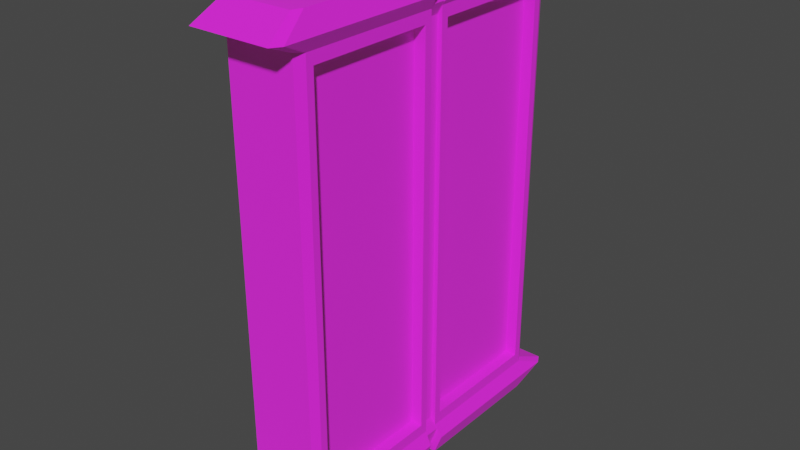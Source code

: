 # Source: Door.blend  (saved by Blender 3.6.13; exported with 4.5.12 LTS)
import bpy
from mathutils import Matrix  # noqa: F401  (used for matrix-valued properties, if any)

bpy.ops.wm.read_factory_settings(use_empty=True)
scene = bpy.context.scene
scene.name = 'Scene'

# ---- collections
col_collection = bpy.data.collections.new('Collection'); scene.collection.children.link(col_collection)

# ---- images (referenced by path relative to the original .blend; pixels are not part of the script)
import os
ASSET_DIR = os.environ.get("B2B_ASSET_DIR", "")  # directory of the original .blend (textures are referenced by path, not embedded)
HERE = os.path.dirname(os.path.abspath(__file__))  # packed textures are extracted next to this script under _unpacked/

def load_image(name, relpath, width, height, colorspace="sRGB"):
    """Load a texture the original file referenced (path relative to the .blend, or extracted next to this script)."""
    p = next((c for c in (os.path.join(HERE, relpath), os.path.join(ASSET_DIR, relpath)) if relpath and os.path.exists(c)), "")
    if p:
        img = bpy.data.images.load(p, check_existing=True)
        img.name = name
    else:  # same state as the original file: an image datablock whose file is absent (Cycles renders it pink)
        img = bpy.data.images.new(name, width, height)
        img.source = "FILE"
        img.filepath = "//" + (relpath or name)
    img.colorspace_settings.name = colorspace
    return img
img_png_png = load_image('Png.png', 'Png.png', 1024, 1024, 'sRGB')

# ---- materials (node trees are filled in below, after node groups)
mat_material_002 = bpy.data.materials.new('Material.002')
mat_material_002.use_backface_culling = True
mat_material_002.use_transparent_shadow = False

# ---- material node trees
mat_material_002.use_nodes = True; mat_material_002.node_tree.nodes.clear()
_N = mat_material_002.node_tree.nodes; _L = mat_material_002.node_tree.links
n0 = _N.new('ShaderNodeBsdfPrincipled'); n0.name = 'Principled BSDF'; n0.location = (10, 300)
n0.distribution = 'GGX'
n0.subsurface_method = 'RANDOM_WALK_SKIN'
n0.inputs[2].default_value = 1.0
n0.inputs[3].default_value = 1.45
n0.inputs[27].default_value = (0.02198, 0.01036, 0.003298, 1.0)
n0.inputs[28].default_value = 1.0
n1 = _N.new('ShaderNodeOutputMaterial'); n1.name = 'Material Output'; n1.location = (300, 300)
n2 = _N.new('ShaderNodeTexImage'); n2.name = 'Image Texture'; n2.location = (-400, 342)
n2.image = img_png_png
_L.new(n0.outputs[0], n1.inputs[0])
_L.new(n2.outputs[0], n0.inputs[0])
n1.is_active_output = True

# ---- world
world_world = bpy.data.worlds.new('World'); scene.world = world_world
world_world.use_nodes = True; world_world.node_tree.nodes.clear()
_N = world_world.node_tree.nodes; _L = world_world.node_tree.links
n0 = _N.new('ShaderNodeOutputWorld'); n0.name = 'World Output'; n0.location = (300, 300)
n1 = _N.new('ShaderNodeBackground'); n1.name = 'Background'; n1.location = (10, 300)
n1.inputs[0].default_value = (0.05088, 0.05088, 0.05088, 1.0)
_L.new(n1.outputs[0], n0.inputs[0])
n0.is_active_output = True
world_world.color = (0.05088, 0.05088, 0.05088)
world_world.use_sun_shadow = False
world_world.sun_shadow_jitter_overblur = 0.0

# ---- meshes
me_cube_007 = bpy.data.meshes.new('Cube.007')
me_cube_007.from_pydata([(-0.383, 1.582, 4.004), (-0.383, -3.831, 3.993), (-0.383, 1.582, 7.568), (-0.383, -3.831, 7.579), (0.383, 1.582, 4.004), (0.383, -3.831, 3.993), (0.383, 1.582, 7.568), (0.383, -3.831, 7.579), (-0.383, 1.485, 5.865), (-0.383, 1.485, 5.707), (-0.383, -3.728, 5.707), (-0.383, -3.728, 5.865), (0.383, 1.485, 5.707), (0.383, 1.485, 5.865), (0.383, -3.728, 5.865), (0.383, -3.728, 5.707), (-0.433, 1.592, 5.707), (-0.433, 1.592, 4.092), (-0.433, -3.835, 4.092), (-0.433, -3.835, 5.865), (-0.433, -3.835, 7.48), (-0.433, 1.592, 7.48), (0.433, 1.592, 7.48), (0.433, -3.835, 7.48), (0.433, 1.592, 5.865), (0.433, -3.835, 5.707), (0.433, -3.835, 4.092), (0.433, 1.592, 4.092), (-0.433, 1.592, 5.865), (-0.433, -3.835, 5.707), (0.433, 1.592, 5.707), (0.433, -3.835, 5.865), (-0.4535, -3.618, 3.662), (-0.5127, -3.613, 3.78), (-0.4535, -3.618, 7.91), (0.4535, -3.618, 7.91), (0.4535, -3.618, 3.662), (0.4535, -3.515, 5.88), (0.4535, -3.515, 5.692), (-0.4535, -3.515, 5.692), (-0.4535, -3.515, 5.88), (-0.5127, -3.613, 7.792), (0.5127, -3.613, 7.792), (0.5127, -3.613, 3.78), (0.5127, -3.613, 5.88), (0.5127, -3.613, 5.692), (-0.5127, -3.613, 5.692), (-0.5127, -3.613, 5.88), (-0.4535, 1.369, 7.896), (0.4535, 1.369, 7.896), (0.4535, 1.369, 3.676), (0.4535, 1.272, 5.88), (0.4535, 1.272, 5.692), (-0.4535, 1.272, 5.692), (-0.4535, 1.272, 5.88), (-0.5127, 1.37, 7.792), (0.5127, 1.37, 7.792), (0.5127, 1.37, 3.78), (0.5127, 1.37, 5.88), (0.5127, 1.37, 5.692), (-0.5127, 1.37, 5.692), (-0.5127, 1.37, 5.88), (-0.4535, 1.369, 3.676), (-0.5127, 1.37, 3.78), (-0.383, -3.481, 7.579), (0.383, -3.481, 7.579), (0.383, -3.481, 3.993), (0.383, -3.378, 5.865), (0.383, -3.378, 5.707), (-0.383, -3.378, 5.707), (-0.383, -3.378, 5.865), (-0.433, -3.342, 7.397), (0.433, -3.342, 7.397), (0.433, -3.342, 4.175), (0.433, -3.342, 5.948), (0.433, -3.342, 5.624), (-0.433, -3.342, 5.624), (-0.433, -3.342, 5.948), (-0.383, -3.481, 3.993), (-0.433, -3.342, 4.175), (-0.383, 1.232, 4.004), (-0.433, 1.099, 4.175), (-0.383, 1.232, 7.568), (0.383, 1.232, 7.568), (0.383, 1.232, 4.004), (0.383, 1.135, 5.865), (0.383, 1.135, 5.707), (-0.383, 1.135, 5.707), (-0.383, 1.135, 5.865), (-0.433, 1.099, 7.397), (0.433, 1.099, 7.397), (0.433, 1.099, 4.175), (0.433, 1.099, 5.948), (0.433, 1.099, 5.624), (-0.433, 1.099, 5.624), (-0.433, 1.099, 5.948), (-0.2994, 0.6059, 5.948), (-0.2994, 0.1123, 5.948), (-0.2994, -0.3812, 5.948), (-0.2994, -0.8747, 5.948), (-0.2994, -1.368, 5.948), (-0.2994, -1.862, 5.948), (-0.2994, -2.355, 5.948), (-0.2994, -2.849, 5.948), (-0.2994, 0.6059, 5.624), (-0.2994, 0.1123, 5.624), (-0.2994, -0.3812, 5.624), (-0.2994, -0.8747, 5.624), (-0.2994, -1.368, 5.624), (-0.2994, -1.862, 5.624), (-0.2994, -2.355, 5.624), (-0.2994, -2.849, 5.624), (0.2994, 0.6059, 5.624), (0.2994, 0.1123, 5.624), (0.2994, -0.3812, 5.624), (0.2994, -0.8747, 5.624), (0.2994, -1.368, 5.624), (0.2994, -1.862, 5.624), (0.2994, -2.355, 5.624), (0.2994, -2.849, 5.624), (0.2994, 0.6059, 5.948), (0.2994, 0.1123, 5.948), (0.2994, -0.3812, 5.948), (0.2994, -0.8747, 5.948), (0.2994, -1.368, 5.948), (0.2994, -1.862, 5.948), (0.2994, -2.355, 5.948), (0.2994, -2.849, 5.948), (0.2994, 0.6059, 4.175), (0.2994, 0.1123, 4.175), (0.2994, -0.3812, 4.175), (0.2994, -0.8747, 4.175), (0.2994, -1.368, 4.175), (0.2994, -1.862, 4.175), (0.2994, -2.355, 4.175), (0.2994, -2.849, 4.175), (0.2994, 0.6059, 7.397), (0.2994, 0.1123, 7.397), (0.2994, -0.3812, 7.397), (0.2994, -0.8747, 7.397), (0.2994, -1.368, 7.397), (0.2994, -1.862, 7.397), (0.2994, -2.355, 7.397), (0.2994, -2.849, 7.397), (-0.2994, 0.6059, 7.397), (-0.2994, 0.1123, 7.397), (-0.2994, -0.3812, 7.397), (-0.2994, -0.8747, 7.397), (-0.2994, -1.368, 7.397), (-0.2994, -1.862, 7.397), (-0.2994, -2.355, 7.397), (-0.2994, -2.849, 7.397), (-0.2994, -2.849, 4.175), (-0.2994, -2.355, 4.175), (-0.2994, -1.862, 4.175), (-0.2994, -1.368, 4.175), (-0.2994, -0.8747, 4.175), (-0.2994, -0.3812, 4.175), (-0.2994, 0.1123, 4.175), (-0.2994, 0.6059, 4.175), (-0.433, 0.6059, 5.948), (-0.433, 0.1123, 5.948), (-0.433, -0.3812, 5.948), (-0.433, -0.8747, 5.948), (-0.433, -1.368, 5.948), (-0.433, -1.862, 5.948), (-0.433, -2.355, 5.948), (-0.433, -2.849, 5.948), (-0.433, 0.6059, 5.624), (-0.433, 0.1123, 5.624), (-0.433, -0.3812, 5.624), (-0.433, -0.8747, 5.624), (-0.433, -1.368, 5.624), (-0.433, -1.862, 5.624), (-0.433, -2.355, 5.624), (-0.433, -2.849, 5.624), (0.433, 0.6059, 5.624), (0.433, 0.1123, 5.624), (0.433, -0.3812, 5.624), (0.433, -0.8747, 5.624), (0.433, -1.368, 5.624), (0.433, -1.862, 5.624), (0.433, -2.355, 5.624), (0.433, -2.849, 5.624), (0.433, 0.6059, 5.948), (0.433, 0.1123, 5.948), (0.433, -0.3812, 5.948), (0.433, -0.8747, 5.948), (0.433, -1.368, 5.948), (0.433, -1.862, 5.948), (0.433, -2.355, 5.948), (0.433, -2.849, 5.948), (0.433, 0.6059, 4.175), (-0.433, -3.47, 4.092), (-0.433, -3.47, 5.865), (-0.433, -3.47, 7.48), (0.433, -3.47, 5.707), (0.433, -3.47, 4.092), (0.433, -3.47, 7.48), (0.433, -3.47, 5.865), (-0.433, -3.47, 5.707), (0.433, 0.1123, 4.175), (-0.433, 1.227, 7.48), (0.433, -0.3812, 4.175), (0.433, 1.227, 7.48), (0.433, -0.8747, 4.175), (0.433, 1.227, 4.092), (0.433, -1.368, 4.175), (0.433, 1.227, 5.865), (0.433, -1.862, 4.175), (0.433, 1.227, 5.707), (0.433, -2.355, 4.175), (-0.433, 1.227, 5.707), (0.433, -2.849, 4.175), (-0.433, 1.227, 5.865), (-0.433, 1.227, 4.092), (0.433, 0.6059, 7.397), (0.433, 0.1123, 7.397), (0.433, -0.3812, 7.397), (0.433, -0.8747, 7.397), (0.433, -1.368, 7.397), (0.433, -1.862, 7.397), (0.433, -2.355, 7.397), (0.433, -2.849, 7.397), (-0.433, 0.6059, 7.397), (-0.433, 0.1123, 7.397), (-0.433, -0.3812, 7.397), (-0.433, -0.8747, 7.397), (-0.433, -1.368, 7.397), (-0.433, -1.862, 7.397), (-0.433, -2.355, 7.397), (-0.433, -2.849, 7.397), (-0.433, -2.849, 4.175), (-0.433, -2.355, 4.175), (-0.433, -1.862, 4.175), (-0.433, -1.368, 4.175), (-0.433, -0.8747, 4.175), (-0.433, -0.3812, 4.175), (-0.433, 0.1123, 4.175), (-0.433, 0.6059, 4.175), (-0.383, 0.6335, 5.865), (-0.383, 0.1321, 5.865), (-0.383, -0.3694, 5.865), (-0.383, -0.8708, 5.865), (-0.383, -1.372, 5.865), (-0.383, -1.874, 5.865), (-0.383, -2.375, 5.865), (-0.383, -2.876, 5.865), (-0.383, 0.6335, 5.707), (-0.383, 0.1321, 5.707), (-0.383, -0.3694, 5.707), (-0.383, -0.8708, 5.707), (-0.383, -1.372, 5.707), (-0.383, -1.874, 5.707), (-0.383, -2.375, 5.707), (-0.383, -2.876, 5.707), (0.383, 0.6335, 5.707), (0.383, 0.1321, 5.707), (0.383, -0.3694, 5.707), (0.383, -0.8708, 5.707), (0.383, -1.372, 5.707), (0.383, -1.874, 5.707), (0.383, -2.375, 5.707), (0.383, -2.876, 5.707), (0.383, 0.6335, 5.865), (0.383, 0.1321, 5.865), (0.383, -0.3694, 5.865), (0.383, -0.8708, 5.865), (0.383, -1.372, 5.865), (0.383, -1.874, 5.865), (0.383, -2.375, 5.865), (0.383, -2.876, 5.865), (0.383, 0.708, 4.003), (0.383, 0.1844, 4.002), (0.383, -0.3393, 4.0), (0.383, -0.8629, 3.999), (0.383, -1.387, 3.998), (0.383, -1.91, 3.997), (0.383, -2.434, 3.995), (0.383, -2.957, 3.994), (0.383, 0.708, 7.569), (0.383, 0.1844, 7.57), (0.383, -0.3393, 7.572), (0.383, -0.8629, 7.573), (0.383, -1.387, 7.574), (0.383, -1.91, 7.575), (0.383, -2.434, 7.577), (0.383, -2.957, 7.578), (-0.383, 0.708, 7.569), (-0.383, 0.1844, 7.57), (-0.383, -0.3393, 7.572), (-0.383, -0.8629, 7.573), (-0.383, -1.387, 7.574), (-0.383, -1.91, 7.575), (-0.383, -2.434, 7.577), (-0.383, -2.957, 7.578), (-0.433, -2.948, 4.092), (-0.433, -2.426, 4.092), (-0.433, -1.904, 4.092), (-0.433, -1.382, 4.092), (-0.433, -0.8605, 4.092), (-0.433, -0.3386, 4.092), (-0.433, 0.1833, 4.092), (-0.433, 0.7052, 4.092), (-0.383, -2.957, 3.994), (-0.383, -2.434, 3.995), (-0.383, -1.91, 3.997), (-0.383, -1.387, 3.998), (-0.383, -0.8629, 3.999), (-0.383, -0.3393, 4.0), (-0.383, 0.1844, 4.002), (-0.383, 0.708, 4.003), (-0.433, 0.7052, 5.865), (-0.433, 0.1833, 5.865), (-0.433, -0.3386, 5.865), (-0.433, -0.8605, 5.865), (-0.433, -1.382, 5.865), (-0.433, -1.904, 5.865), (-0.433, -2.426, 5.865), (-0.433, -2.948, 5.865), (-0.433, 0.7052, 5.707), (-0.433, 0.1833, 5.707), (-0.433, -0.3386, 5.707), (-0.433, -0.8605, 5.707), (-0.433, -1.382, 5.707), (-0.433, -1.904, 5.707), (-0.433, -2.426, 5.707), (-0.433, -2.948, 5.707), (0.433, 0.7052, 5.707), (0.433, 0.1833, 5.707), (0.433, -0.3386, 5.707), (0.433, -0.8605, 5.707), (0.433, -1.382, 5.707), (0.433, -1.904, 5.707), (0.433, -2.426, 5.707), (0.433, -2.948, 5.707), (0.433, 0.7052, 5.865), (0.433, 0.1833, 5.865), (0.433, -0.3386, 5.865), (0.433, -0.8605, 5.865), (0.433, -1.382, 5.865), (0.433, -1.904, 5.865), (0.433, -2.426, 5.865), (0.433, -2.948, 5.865), (0.433, 0.7052, 4.092), (0.433, 0.1833, 4.092), (0.433, -0.3386, 4.092), (0.433, -0.8605, 4.092), (0.433, -1.382, 4.092), (0.433, -1.904, 4.092), (0.433, -2.426, 4.092), (0.433, -2.948, 4.092), (0.433, 0.7052, 7.48), (0.433, 0.1833, 7.48), (0.433, -0.3386, 7.48), (0.433, -0.8605, 7.48), (0.433, -1.382, 7.48), (0.433, -1.904, 7.48), (0.433, -2.426, 7.48), (0.433, -2.948, 7.48), (-0.433, 0.7052, 7.48), (-0.433, 0.1833, 7.48), (-0.433, -0.3386, 7.48), (-0.433, -0.8605, 7.48), (-0.433, -1.382, 7.48), (-0.433, -1.904, 7.48), (-0.433, -2.426, 7.48), (-0.433, -2.948, 7.48), (-0.2994, -3.342, 4.175), (-0.2994, -3.342, 5.948), (-0.2994, -3.342, 7.397), (0.2994, -3.342, 5.624), (0.2994, -3.342, 4.175), (0.2994, -3.342, 7.397), (0.2994, -3.342, 5.948), (-0.2994, -3.342, 5.624), (-0.2994, 1.099, 7.397), (0.2994, 1.099, 7.397), (0.2994, 1.099, 4.175), (0.2994, 1.099, 5.948), (0.2994, 1.099, 5.624), (-0.2994, 1.099, 5.624), (-0.2994, 1.099, 5.948), (-0.2994, 1.099, 4.175)], [], [(48, 2, 21, 55), (34, 3, 7, 35), (38, 15, 25, 45), (36, 5, 1, 32), (4, 0, 17, 27), (51, 13, 24, 58), (50, 4, 27, 57), (14, 11, 10, 15), (32, 1, 18, 33), (8, 13, 12, 9), (9, 12, 30, 16), (37, 14, 15, 38), (13, 8, 28, 24), (39, 10, 11, 40), (47, 19, 20, 41), (45, 25, 26, 43), (16, 30, 27, 17), (25, 29, 18, 26), (23, 20, 19, 31), (21, 22, 24, 28), (42, 23, 31, 44), (33, 18, 29, 46), (1, 5, 26, 18), (53, 9, 16, 60), (2, 6, 22, 21), (40, 11, 19, 47), (7, 3, 20, 23), (11, 14, 31, 19), (35, 7, 23, 42), (15, 10, 29, 25), (77, 71, 370, 369), (213, 211, 134, 135), (205, 203, 130, 131), (3, 34, 41, 20), (14, 37, 44, 31), (5, 36, 43, 26), (10, 39, 46, 29), (65, 35, 42, 198), (70, 40, 47, 194), (193, 33, 46, 200), (198, 42, 44, 199), (196, 45, 43, 197), (194, 47, 41, 195), (69, 39, 40, 70), (67, 37, 38, 68), (78, 32, 33, 193), (66, 36, 32, 78), (68, 38, 45, 196), (64, 34, 35, 65), (2, 48, 49, 6), (12, 52, 59, 30), (4, 50, 62, 0), (0, 62, 63, 17), (13, 51, 52, 12), (9, 53, 54, 8), (28, 61, 55, 21), (30, 59, 57, 27), (22, 56, 58, 24), (17, 63, 60, 16), (8, 54, 61, 28), (6, 49, 56, 22), (87, 53, 60, 212), (84, 50, 57, 206), (85, 51, 58, 208), (82, 48, 55, 202), (160, 96, 382, 95), (159, 158, 105, 104), (237, 236, 156, 157), (34, 64, 195, 41), (37, 67, 199, 44), (36, 66, 197, 43), (39, 69, 200, 46), (276, 275, 347, 348), (255, 254, 326, 327), (250, 249, 321, 322), (165, 101, 100, 164), (48, 82, 83, 49), (52, 86, 210, 59), (50, 84, 80, 62), (62, 80, 215, 63), (51, 85, 86, 52), (53, 87, 88, 54), (61, 214, 202, 55), (59, 210, 206, 57), (56, 204, 208, 58), (63, 215, 212, 60), (54, 88, 214, 61), (49, 83, 204, 56), (265, 266, 258, 257), (270, 271, 263, 262), (185, 184, 120, 121), (257, 258, 330, 329), (217, 137, 136, 216), (306, 305, 297, 298), (153, 152, 111, 110), (225, 224, 144, 145), (383, 159, 104, 381), (258, 259, 331, 330), (203, 201, 129, 130), (260, 261, 333, 332), (290, 291, 283, 282), (64, 295, 367, 195), (291, 290, 362, 363), (270, 269, 341, 342), (265, 264, 336, 337), (254, 253, 325, 326), (249, 248, 320, 321), (164, 100, 99, 163), (161, 97, 96, 160), (162, 98, 97, 161), (163, 99, 98, 162), (248, 87, 212, 320), (166, 102, 101, 165), (167, 103, 102, 166), (77, 369, 103, 167), (272, 84, 206, 344), (251, 250, 322, 323), (252, 251, 323, 324), (253, 252, 324, 325), (264, 85, 208, 336), (69, 255, 327, 200), (273, 272, 344, 345), (274, 273, 345, 346), (288, 82, 202, 360), (277, 276, 348, 349), (275, 274, 346, 347), (278, 277, 349, 350), (279, 278, 350, 351), (295, 64, 65, 287), (266, 265, 337, 338), (66, 279, 351, 197), (267, 266, 338, 339), (268, 267, 339, 340), (263, 68, 196, 335), (271, 270, 342, 343), (269, 268, 340, 341), (67, 271, 343, 199), (289, 288, 360, 361), (279, 66, 78, 304), (292, 291, 363, 364), (290, 289, 361, 362), (293, 292, 364, 365), (294, 293, 365, 366), (304, 78, 193, 296), (294, 295, 287, 286), (295, 294, 366, 367), (293, 294, 286, 285), (292, 293, 285, 284), (271, 67, 68, 263), (289, 290, 282, 281), (291, 292, 284, 283), (288, 289, 281, 280), (82, 288, 280, 83), (255, 69, 70, 247), (262, 263, 335, 334), (261, 262, 334, 333), (308, 307, 299, 300), (278, 279, 304, 305), (256, 257, 329, 328), (259, 260, 332, 331), (168, 94, 381, 104), (277, 278, 305, 306), (276, 277, 306, 307), (275, 276, 307, 308), (274, 275, 308, 309), (273, 274, 309, 310), (156, 155, 108, 107), (305, 304, 296, 297), (84, 272, 311, 80), (154, 153, 110, 109), (183, 75, 371, 119), (309, 308, 300, 301), (307, 306, 298, 299), (310, 309, 301, 302), (311, 310, 302, 303), (247, 70, 194, 319), (269, 270, 262, 261), (80, 311, 303, 215), (268, 269, 261, 260), (267, 268, 260, 259), (287, 65, 198, 359), (225, 361, 360, 224), (245, 246, 318, 317), (241, 242, 314, 313), (285, 286, 358, 357), (281, 282, 354, 353), (234, 298, 297, 233), (238, 302, 301, 237), (226, 362, 361, 225), (222, 221, 357, 358), (71, 77, 194, 195), (73, 75, 196, 197), (74, 72, 198, 199), (76, 79, 193, 200), (203, 346, 345, 201), (211, 350, 349, 209), (186, 338, 337, 185), (190, 342, 341, 189), (178, 177, 329, 330), (169, 321, 320, 168), (177, 178, 114, 113), (95, 89, 202, 214), (93, 91, 206, 210), (90, 92, 208, 204), (81, 94, 212, 215), (176, 177, 113, 112), (178, 179, 115, 114), (93, 176, 112, 380), (217, 216, 352, 353), (253, 254, 246, 245), (244, 245, 317, 316), (246, 247, 319, 318), (243, 244, 316, 315), (221, 220, 356, 357), (254, 255, 247, 246), (240, 241, 313, 312), (242, 243, 315, 314), (88, 240, 312, 214), (201, 345, 344, 192), (249, 250, 242, 241), (284, 285, 357, 356), (286, 287, 359, 358), (283, 284, 356, 355), (209, 349, 348, 207), (87, 248, 240, 88), (280, 281, 353, 352), (282, 283, 355, 354), (83, 280, 352, 204), (185, 337, 336, 184), (248, 249, 241, 240), (235, 299, 298, 234), (233, 297, 296, 232), (236, 300, 299, 235), (189, 341, 340, 188), (172, 171, 107, 108), (239, 303, 302, 238), (237, 301, 300, 236), (81, 215, 303, 239), (177, 176, 328, 329), (171, 170, 106, 107), (266, 267, 259, 258), (227, 363, 362, 226), (228, 364, 363, 227), (218, 217, 353, 354), (173, 172, 108, 109), (231, 367, 366, 230), (229, 365, 364, 228), (71, 195, 367, 231), (232, 296, 193, 79), (85, 264, 256, 86), (264, 265, 257, 256), (219, 218, 354, 355), (220, 219, 355, 356), (224, 360, 202, 89), (174, 173, 109, 110), (251, 252, 244, 243), (223, 222, 358, 359), (72, 223, 359, 198), (216, 90, 204, 352), (175, 174, 110, 111), (252, 253, 245, 244), (205, 347, 346, 203), (207, 348, 347, 205), (192, 344, 206, 91), (76, 175, 111, 375), (250, 251, 243, 242), (213, 351, 350, 211), (73, 197, 351, 213), (184, 336, 208, 92), (182, 183, 119, 118), (170, 169, 105, 106), (187, 339, 338, 186), (188, 340, 339, 187), (176, 93, 210, 328), (181, 182, 118, 117), (169, 168, 104, 105), (191, 343, 342, 190), (74, 199, 343, 191), (168, 320, 212, 94), (180, 181, 117, 116), (230, 366, 365, 229), (179, 178, 330, 331), (180, 179, 331, 332), (160, 95, 214, 312), (179, 180, 116, 115), (174, 326, 325, 173), (163, 162, 314, 315), (77, 167, 319, 194), (170, 322, 321, 169), (97, 98, 146, 145), (102, 103, 151, 150), (164, 163, 315, 316), (175, 327, 326, 174), (181, 180, 332, 333), (171, 323, 322, 170), (172, 324, 323, 171), (173, 325, 324, 172), (155, 154, 109, 108), (182, 181, 333, 334), (76, 200, 327, 175), (161, 160, 312, 313), (162, 161, 313, 314), (138, 139, 123, 122), (183, 182, 334, 335), (165, 164, 316, 317), (166, 165, 317, 318), (167, 166, 318, 319), (380, 112, 128, 378), (75, 183, 335, 196), (101, 102, 150, 149), (100, 101, 149, 148), (99, 100, 148, 147), (116, 117, 133, 132), (96, 97, 145, 144), (98, 99, 147, 146), (382, 96, 144, 376), (118, 119, 135, 134), (103, 369, 370, 151), (115, 116, 132, 131), (117, 118, 134, 133), (114, 115, 131, 130), (113, 114, 130, 129), (119, 371, 372, 135), (142, 143, 127, 126), (112, 113, 129, 128), (141, 142, 126, 125), (140, 141, 125, 124), (143, 373, 374, 127), (137, 138, 122, 121), (139, 140, 124, 123), (136, 137, 121, 120), (377, 136, 120, 379), (152, 368, 375, 111), (207, 205, 131, 132), (75, 73, 372, 371), (192, 91, 378, 128), (72, 74, 374, 373), (201, 192, 128, 129), (79, 76, 375, 368), (226, 225, 145, 146), (233, 232, 152, 153), (209, 207, 132, 133), (235, 234, 154, 155), (71, 231, 151, 370), (232, 79, 368, 152), (72, 373, 143, 223), (238, 237, 157, 158), (86, 256, 328, 210), (239, 238, 158, 159), (81, 239, 159, 383), (89, 95, 382, 376), (218, 138, 137, 217), (91, 93, 380, 378), (211, 209, 133, 134), (92, 90, 377, 379), (94, 81, 383, 381), (228, 227, 147, 148), (230, 229, 149, 150), (229, 228, 148, 149), (227, 226, 146, 147), (231, 230, 150, 151), (186, 185, 121, 122), (73, 213, 135, 372), (224, 89, 376, 144), (157, 156, 107, 106), (220, 140, 139, 219), (222, 142, 141, 221), (221, 141, 140, 220), (219, 139, 138, 218), (223, 143, 142, 222), (74, 191, 127, 374), (234, 233, 153, 154), (216, 136, 377, 90), (158, 157, 106, 105), (188, 187, 123, 124), (190, 189, 125, 126), (189, 188, 124, 125), (187, 186, 122, 123), (191, 190, 126, 127), (184, 92, 379, 120), (236, 235, 155, 156), (272, 273, 310, 311)])
_uv = me_cube_007.uv_layers.new(name='UVMap')
_uv.uv.foreach_set('vector', [0.8492, 0.9158, 0.8447, 0.9129, 0.8435, 0.9127, 0.8478, 0.9158, 0.8494, 0.9836, 0.8449, 0.9865, 0.8449, 0.9865, 0.8494, 0.9836, 0.8192, 0.9822, 0.8194, 0.9851, 0.8194, 0.9865, 0.8192, 0.9835, 0.7916, 0.9836, 0.7961, 0.9865, 0.7961, 0.9865, 0.7916, 0.9836, 0.7963, 0.9129, 0.7963, 0.9129, 0.7975, 0.9127, 0.7975, 0.9127, 0.8218, 0.9171, 0.8216, 0.9142, 0.8216, 0.9127, 0.8218, 0.9158, 0.7918, 0.9158, 0.7963, 0.9129, 0.7975, 0.9127, 0.7932, 0.9158, 0.8216, 0.9851, 0.8216, 0.9851, 0.8194, 0.9851, 0.8194, 0.9851, 0.7916, 0.9836, 0.7961, 0.9865, 0.7975, 0.9865, 0.7932, 0.9835, 0.8216, 0.9142, 0.8216, 0.9142, 0.8194, 0.9142, 0.8194, 0.9142, 0.8194, 0.9142, 0.8194, 0.9142, 0.8194, 0.9127, 0.8194, 0.9127, 0.8218, 0.9822, 0.8216, 0.9851, 0.8194, 0.9851, 0.8192, 0.9822, 0.8216, 0.9142, 0.8216, 0.9142, 0.8216, 0.9127, 0.8216, 0.9127, 0.8192, 0.9822, 0.8194, 0.9851, 0.8216, 0.9851, 0.8218, 0.9822, 0.8218, 0.9835, 0.8216, 0.9865, 0.8435, 0.9865, 0.8478, 0.9835, 0.8192, 0.9835, 0.8194, 0.9865, 0.7975, 0.9865, 0.7932, 0.9835, 0.8194, 0.9127, 0.8194, 0.9127, 0.7975, 0.9127, 0.7975, 0.9127, 0.8194, 0.9865, 0.8194, 0.9865, 0.7975, 0.9865, 0.7975, 0.9865, 0.8435, 0.9865, 0.8435, 0.9865, 0.8216, 0.9865, 0.8216, 0.9865, 0.8435, 0.9127, 0.8435, 0.9127, 0.8216, 0.9127, 0.8216, 0.9127, 0.8478, 0.9835, 0.8435, 0.9865, 0.8216, 0.9865, 0.8218, 0.9835, 0.7932, 0.9835, 0.7975, 0.9865, 0.8194, 0.9865, 0.8192, 0.9835, 0.7961, 0.9865, 0.7961, 0.9865, 0.7975, 0.9865, 0.7975, 0.9865, 0.8192, 0.9171, 0.8194, 0.9142, 0.8194, 0.9127, 0.8192, 0.9158, 0.8447, 0.9129, 0.8447, 0.9129, 0.8435, 0.9127, 0.8435, 0.9127, 0.8218, 0.9822, 0.8216, 0.9851, 0.8216, 0.9865, 0.8218, 0.9835, 0.8449, 0.9865, 0.8449, 0.9865, 0.8435, 0.9865, 0.8435, 0.9865, 0.8216, 0.9851, 0.8216, 0.9851, 0.8216, 0.9865, 0.8216, 0.9865, 0.8494, 0.9836, 0.8449, 0.9865, 0.8435, 0.9865, 0.8478, 0.9835, 0.8194, 0.9851, 0.8194, 0.9851, 0.8194, 0.9865, 0.8194, 0.9865, 0.8227, 0.9798, 0.8424, 0.9798, 0.8424, 0.9798, 0.8227, 0.9798, 0.7986, 0.9731, 0.7986, 0.9664, 0.7986, 0.9664, 0.7986, 0.9731, 0.7986, 0.9463, 0.7986, 0.9396, 0.7986, 0.9396, 0.7986, 0.9463, 0.8449, 0.9865, 0.8494, 0.9836, 0.8478, 0.9835, 0.8435, 0.9865, 0.8216, 0.9851, 0.8218, 0.9822, 0.8218, 0.9835, 0.8216, 0.9865, 0.7961, 0.9865, 0.7916, 0.9836, 0.7932, 0.9835, 0.7975, 0.9865, 0.8194, 0.9851, 0.8192, 0.9822, 0.8192, 0.9835, 0.8194, 0.9865, 0.8449, 0.9817, 0.8494, 0.9836, 0.8478, 0.9835, 0.8435, 0.9816, 0.8216, 0.9803, 0.8218, 0.9822, 0.8218, 0.9835, 0.8216, 0.9816, 0.7975, 0.9816, 0.7932, 0.9835, 0.8192, 0.9835, 0.8194, 0.9816, 0.8435, 0.9816, 0.8478, 0.9835, 0.8218, 0.9835, 0.8216, 0.9816, 0.8194, 0.9816, 0.8192, 0.9835, 0.7932, 0.9835, 0.7975, 0.9816, 0.8216, 0.9816, 0.8218, 0.9835, 0.8478, 0.9835, 0.8435, 0.9816, 0.8194, 0.9803, 0.8192, 0.9822, 0.8218, 0.9822, 0.8216, 0.9803, 0.8216, 0.9803, 0.8218, 0.9822, 0.8192, 0.9822, 0.8194, 0.9803, 0.7961, 0.9817, 0.7916, 0.9836, 0.7932, 0.9835, 0.7975, 0.9816, 0.7961, 0.9817, 0.7916, 0.9836, 0.7916, 0.9836, 0.7961, 0.9817, 0.8194, 0.9803, 0.8192, 0.9822, 0.8192, 0.9835, 0.8194, 0.9816, 0.8449, 0.9817, 0.8494, 0.9836, 0.8494, 0.9836, 0.8449, 0.9817, 0.8447, 0.9129, 0.8492, 0.9158, 0.8492, 0.9158, 0.8447, 0.9129, 0.8194, 0.9142, 0.8192, 0.9171, 0.8192, 0.9158, 0.8194, 0.9127, 0.7963, 0.9129, 0.7918, 0.9158, 0.7918, 0.9158, 0.7963, 0.9129, 0.7963, 0.9129, 0.7918, 0.9158, 0.7932, 0.9158, 0.7975, 0.9127, 0.8216, 0.9142, 0.8218, 0.9171, 0.8192, 0.9171, 0.8194, 0.9142, 0.8194, 0.9142, 0.8192, 0.9171, 0.8218, 0.9171, 0.8216, 0.9142, 0.8216, 0.9127, 0.8218, 0.9158, 0.8478, 0.9158, 0.8435, 0.9127, 0.8194, 0.9127, 0.8192, 0.9158, 0.7932, 0.9158, 0.7975, 0.9127, 0.8435, 0.9127, 0.8478, 0.9158, 0.8218, 0.9158, 0.8216, 0.9127, 0.7975, 0.9127, 0.7932, 0.9158, 0.8192, 0.9158, 0.8194, 0.9127, 0.8216, 0.9142, 0.8218, 0.9171, 0.8218, 0.9158, 0.8216, 0.9127, 0.8447, 0.9129, 0.8492, 0.9158, 0.8478, 0.9158, 0.8435, 0.9127, 0.8194, 0.9189, 0.8192, 0.9171, 0.8192, 0.9158, 0.8194, 0.9177, 0.7963, 0.9176, 0.7918, 0.9158, 0.7932, 0.9158, 0.7975, 0.9177, 0.8216, 0.9189, 0.8218, 0.9171, 0.8218, 0.9158, 0.8216, 0.9177, 0.8447, 0.9176, 0.8492, 0.9158, 0.8478, 0.9158, 0.8435, 0.9177, 0.8227, 0.9261, 0.8227, 0.9261, 0.8227, 0.9194, 0.8227, 0.9194, 0.7986, 0.6922, 0.7986, 0.6989, 0.8183, 0.6989, 0.8183, 0.6922, 0.7986, 0.9396, 0.7986, 0.9463, 0.7986, 0.9463, 0.7986, 0.9396, 0.8494, 0.9836, 0.8449, 0.9817, 0.8435, 0.9816, 0.8478, 0.9835, 0.8218, 0.9822, 0.8216, 0.9803, 0.8216, 0.9816, 0.8218, 0.9835, 0.7916, 0.9836, 0.7961, 0.9817, 0.7975, 0.9816, 0.7932, 0.9835, 0.8192, 0.9822, 0.8194, 0.9803, 0.8194, 0.9816, 0.8192, 0.9835, 0.7962, 0.9532, 0.7962, 0.9461, 0.7975, 0.9461, 0.7975, 0.9532, 0.8194, 0.9735, 0.8194, 0.9667, 0.8194, 0.9674, 0.8194, 0.9745, 0.8194, 0.9394, 0.8194, 0.9326, 0.8194, 0.9319, 0.8194, 0.939, 0.8227, 0.9597, 0.8227, 0.9597, 0.8227, 0.953, 0.8227, 0.953, 0.8492, 0.9158, 0.8447, 0.9176, 0.8447, 0.9176, 0.8492, 0.9158, 0.8192, 0.9171, 0.8194, 0.9189, 0.8194, 0.9177, 0.8192, 0.9158, 0.7918, 0.9158, 0.7963, 0.9176, 0.7963, 0.9176, 0.7918, 0.9158, 0.7918, 0.9158, 0.7963, 0.9176, 0.7975, 0.9177, 0.7932, 0.9158, 0.8218, 0.9171, 0.8216, 0.9189, 0.8194, 0.9189, 0.8192, 0.9171, 0.8192, 0.9171, 0.8194, 0.9189, 0.8216, 0.9189, 0.8218, 0.9171, 0.8218, 0.9158, 0.8216, 0.9177, 0.8435, 0.9177, 0.8478, 0.9158, 0.8192, 0.9158, 0.8194, 0.9177, 0.7975, 0.9177, 0.7932, 0.9158, 0.8478, 0.9158, 0.8435, 0.9177, 0.8216, 0.9177, 0.8218, 0.9158, 0.7932, 0.9158, 0.7975, 0.9177, 0.8194, 0.9177, 0.8192, 0.9158, 0.8218, 0.9171, 0.8216, 0.9189, 0.8216, 0.9177, 0.8218, 0.9158, 0.8492, 0.9158, 0.8447, 0.9176, 0.8435, 0.9177, 0.8478, 0.9158, 0.8216, 0.9326, 0.8216, 0.9394, 0.8194, 0.9394, 0.8194, 0.9326, 0.8216, 0.9667, 0.8216, 0.9735, 0.8194, 0.9735, 0.8194, 0.9667, 0.8227, 0.9329, 0.8227, 0.9261, 0.8227, 0.9261, 0.8227, 0.9329, 0.8194, 0.9326, 0.8194, 0.9394, 0.8194, 0.939, 0.8194, 0.9319, 0.8424, 0.9329, 0.8424, 0.9329, 0.8424, 0.9261, 0.8424, 0.9261, 0.7962, 0.9604, 0.7961, 0.9675, 0.7975, 0.9674, 0.7975, 0.9603, 0.7986, 0.7324, 0.7986, 0.7391, 0.8183, 0.7391, 0.8183, 0.7324, 0.8424, 0.9329, 0.8424, 0.9261, 0.8424, 0.9261, 0.8424, 0.9329, 0.9366, 0.9314, 0.9366, 0.9381, 0.9563, 0.9381, 0.9563, 0.9314, 0.8194, 0.9394, 0.8194, 0.9462, 0.8194, 0.9461, 0.8194, 0.939, 0.7986, 0.9396, 0.7986, 0.9329, 0.7986, 0.9329, 0.7986, 0.9396, 0.8194, 0.953, 0.8194, 0.9599, 0.8194, 0.9603, 0.8194, 0.9532, 0.8448, 0.939, 0.8448, 0.9461, 0.8448, 0.9461, 0.8448, 0.939, 0.8449, 0.9817, 0.8449, 0.9746, 0.8435, 0.9745, 0.8435, 0.9816, 0.8448, 0.9461, 0.8448, 0.939, 0.8435, 0.939, 0.8435, 0.9461, 0.8216, 0.9667, 0.8216, 0.9599, 0.8216, 0.9603, 0.8216, 0.9674, 0.8216, 0.9326, 0.8216, 0.9258, 0.8216, 0.9248, 0.8216, 0.9319, 0.8194, 0.9667, 0.8194, 0.9599, 0.8194, 0.9603, 0.8194, 0.9674, 0.8194, 0.9326, 0.8194, 0.9258, 0.8194, 0.9248, 0.8194, 0.9319, 0.8227, 0.953, 0.8227, 0.953, 0.8227, 0.9463, 0.8227, 0.9463, 0.8227, 0.9329, 0.8227, 0.9329, 0.8227, 0.9261, 0.8227, 0.9261, 0.8227, 0.9396, 0.8227, 0.9396, 0.8227, 0.9329, 0.8227, 0.9329, 0.8227, 0.9463, 0.8227, 0.9463, 0.8227, 0.9396, 0.8227, 0.9396, 0.8194, 0.9258, 0.8194, 0.9189, 0.8194, 0.9177, 0.8194, 0.9248, 0.8227, 0.9664, 0.8227, 0.9664, 0.8227, 0.9597, 0.8227, 0.9597, 0.8227, 0.9731, 0.8227, 0.9731, 0.8227, 0.9664, 0.8227, 0.9664, 0.8227, 0.9798, 0.8227, 0.9798, 0.8227, 0.9731, 0.8227, 0.9731, 0.7962, 0.9248, 0.7963, 0.9176, 0.7975, 0.9177, 0.7975, 0.9248, 0.8194, 0.9462, 0.8194, 0.9394, 0.8194, 0.939, 0.8194, 0.9461, 0.8194, 0.953, 0.8194, 0.9462, 0.8194, 0.9461, 0.8194, 0.9532, 0.8194, 0.9599, 0.8194, 0.953, 0.8194, 0.9532, 0.8194, 0.9603, 0.8216, 0.9258, 0.8216, 0.9189, 0.8216, 0.9177, 0.8216, 0.9248, 0.8194, 0.9803, 0.8194, 0.9735, 0.8194, 0.9745, 0.8194, 0.9816, 0.7962, 0.9319, 0.7962, 0.9248, 0.7975, 0.9248, 0.7975, 0.9319, 0.7962, 0.939, 0.7962, 0.9319, 0.7975, 0.9319, 0.7975, 0.939, 0.8447, 0.9248, 0.8447, 0.9176, 0.8435, 0.9177, 0.8435, 0.9248, 0.7962, 0.9604, 0.7962, 0.9532, 0.7975, 0.9532, 0.7975, 0.9603, 0.7962, 0.9461, 0.7962, 0.939, 0.7975, 0.939, 0.7975, 0.9461, 0.7961, 0.9675, 0.7962, 0.9604, 0.7975, 0.9603, 0.7975, 0.9674, 0.7961, 0.9746, 0.7961, 0.9675, 0.7975, 0.9674, 0.7975, 0.9745, 0.8449, 0.9746, 0.8449, 0.9817, 0.8449, 0.9817, 0.8449, 0.9746, 0.8216, 0.9394, 0.8216, 0.9326, 0.8216, 0.9319, 0.8216, 0.939, 0.7961, 0.9817, 0.7961, 0.9746, 0.7975, 0.9745, 0.7975, 0.9816, 0.8216, 0.9462, 0.8216, 0.9394, 0.8216, 0.939, 0.8216, 0.9461, 0.8216, 0.953, 0.8216, 0.9462, 0.8216, 0.9461, 0.8216, 0.9532, 0.8194, 0.9735, 0.8194, 0.9803, 0.8194, 0.9816, 0.8194, 0.9745, 0.8216, 0.9735, 0.8216, 0.9667, 0.8216, 0.9674, 0.8216, 0.9745, 0.8216, 0.9599, 0.8216, 0.953, 0.8216, 0.9532, 0.8216, 0.9603, 0.8216, 0.9803, 0.8216, 0.9735, 0.8216, 0.9745, 0.8216, 0.9816, 0.8448, 0.9319, 0.8447, 0.9248, 0.8435, 0.9248, 0.8435, 0.9319, 0.7961, 0.9746, 0.7961, 0.9817, 0.7961, 0.9817, 0.7961, 0.9746, 0.8448, 0.9532, 0.8448, 0.9461, 0.8435, 0.9461, 0.8435, 0.9532, 0.8448, 0.939, 0.8448, 0.9319, 0.8435, 0.9319, 0.8435, 0.939, 0.8448, 0.9604, 0.8448, 0.9532, 0.8435, 0.9532, 0.8435, 0.9603, 0.8448, 0.9675, 0.8448, 0.9604, 0.8435, 0.9603, 0.8435, 0.9674, 0.7961, 0.9746, 0.7961, 0.9817, 0.7975, 0.9816, 0.7975, 0.9745, 0.8448, 0.9675, 0.8449, 0.9746, 0.8449, 0.9746, 0.8448, 0.9675, 0.8449, 0.9746, 0.8448, 0.9675, 0.8435, 0.9674, 0.8435, 0.9745, 0.8448, 0.9604, 0.8448, 0.9675, 0.8448, 0.9675, 0.8448, 0.9604, 0.8448, 0.9532, 0.8448, 0.9604, 0.8448, 0.9604, 0.8448, 0.9532, 0.8216, 0.9735, 0.8216, 0.9803, 0.8194, 0.9803, 0.8194, 0.9735, 0.8448, 0.9319, 0.8448, 0.939, 0.8448, 0.939, 0.8448, 0.9319, 0.8448, 0.9461, 0.8448, 0.9532, 0.8448, 0.9532, 0.8448, 0.9461, 0.8447, 0.9248, 0.8448, 0.9319, 0.8448, 0.9319, 0.8447, 0.9248, 0.8447, 0.9176, 0.8447, 0.9248, 0.8447, 0.9248, 0.8447, 0.9176, 0.8194, 0.9735, 0.8194, 0.9803, 0.8216, 0.9803, 0.8216, 0.9735, 0.8194, 0.9667, 0.8194, 0.9735, 0.8194, 0.9745, 0.8194, 0.9674, 0.8194, 0.9599, 0.8194, 0.9667, 0.8194, 0.9674, 0.8194, 0.9603, 0.7962, 0.9461, 0.7962, 0.9532, 0.7975, 0.9532, 0.7975, 0.9461, 0.7961, 0.9675, 0.7961, 0.9746, 0.7961, 0.9746, 0.7961, 0.9675, 0.8194, 0.9258, 0.8194, 0.9326, 0.8194, 0.9319, 0.8194, 0.9248, 0.8194, 0.9462, 0.8194, 0.953, 0.8194, 0.9532, 0.8194, 0.9461, 0.8183, 0.9261, 0.8183, 0.9194, 0.8183, 0.9194, 0.8183, 0.9261, 0.7962, 0.9604, 0.7961, 0.9675, 0.7961, 0.9675, 0.7962, 0.9604, 0.7962, 0.9532, 0.7962, 0.9604, 0.7962, 0.9604, 0.7962, 0.9532, 0.7962, 0.9461, 0.7962, 0.9532, 0.7962, 0.9532, 0.7962, 0.9461, 0.7962, 0.939, 0.7962, 0.9461, 0.7962, 0.9461, 0.7962, 0.939, 0.7962, 0.9319, 0.7962, 0.939, 0.7962, 0.939, 0.7962, 0.9319, 0.9366, 0.9583, 0.9366, 0.965, 0.9563, 0.965, 0.9563, 0.9583, 0.7961, 0.9675, 0.7961, 0.9746, 0.7975, 0.9745, 0.7975, 0.9674, 0.7963, 0.9176, 0.7962, 0.9248, 0.7962, 0.9248, 0.7963, 0.9176, 0.9366, 0.9717, 0.9366, 0.9784, 0.9563, 0.9784, 0.9563, 0.9717, 0.8183, 0.9731, 0.8183, 0.9798, 0.8183, 0.9798, 0.8183, 0.9731, 0.7962, 0.939, 0.7962, 0.9461, 0.7975, 0.9461, 0.7975, 0.939, 0.7962, 0.9532, 0.7962, 0.9604, 0.7975, 0.9603, 0.7975, 0.9532, 0.7962, 0.9319, 0.7962, 0.939, 0.7975, 0.939, 0.7975, 0.9319, 0.7962, 0.9248, 0.7962, 0.9319, 0.7975, 0.9319, 0.7975, 0.9248, 0.8216, 0.9735, 0.8216, 0.9803, 0.8216, 0.9816, 0.8216, 0.9745, 0.8216, 0.9599, 0.8216, 0.9667, 0.8194, 0.9667, 0.8194, 0.9599, 0.7963, 0.9176, 0.7962, 0.9248, 0.7975, 0.9248, 0.7975, 0.9177, 0.8216, 0.953, 0.8216, 0.9599, 0.8194, 0.9599, 0.8194, 0.953, 0.8216, 0.9462, 0.8216, 0.953, 0.8194, 0.953, 0.8194, 0.9462, 0.8449, 0.9746, 0.8449, 0.9817, 0.8435, 0.9816, 0.8435, 0.9745, 0.8424, 0.9329, 0.8435, 0.9319, 0.8435, 0.9248, 0.8424, 0.9261, 0.8216, 0.9599, 0.8216, 0.9667, 0.8216, 0.9674, 0.8216, 0.9603, 0.8216, 0.9326, 0.8216, 0.9394, 0.8216, 0.939, 0.8216, 0.9319, 0.8448, 0.9604, 0.8448, 0.9675, 0.8435, 0.9674, 0.8435, 0.9603, 0.8448, 0.9319, 0.8448, 0.939, 0.8435, 0.939, 0.8435, 0.9319, 0.7986, 0.9597, 0.7975, 0.9603, 0.7975, 0.9674, 0.7986, 0.9664, 0.7986, 0.9329, 0.7975, 0.9319, 0.7975, 0.939, 0.7986, 0.9396, 0.8424, 0.9396, 0.8435, 0.939, 0.8435, 0.9319, 0.8424, 0.9329, 0.8424, 0.9664, 0.8424, 0.9597, 0.8435, 0.9603, 0.8435, 0.9674, 0.8424, 0.9798, 0.8227, 0.9798, 0.8216, 0.9816, 0.8435, 0.9816, 0.7986, 0.9798, 0.8183, 0.9798, 0.8194, 0.9816, 0.7975, 0.9816, 0.8227, 0.9798, 0.8424, 0.9798, 0.8435, 0.9816, 0.8216, 0.9816, 0.8183, 0.9798, 0.7986, 0.9798, 0.7975, 0.9816, 0.8194, 0.9816, 0.7986, 0.9396, 0.7975, 0.939, 0.7975, 0.9319, 0.7986, 0.9329, 0.7986, 0.9664, 0.7975, 0.9674, 0.7975, 0.9603, 0.7986, 0.9597, 0.8227, 0.9396, 0.8216, 0.939, 0.8216, 0.9319, 0.8227, 0.9329, 0.8227, 0.9664, 0.8216, 0.9674, 0.8216, 0.9603, 0.8227, 0.9597, 0.8183, 0.9396, 0.8183, 0.9329, 0.8194, 0.9319, 0.8194, 0.939, 0.8183, 0.9329, 0.8194, 0.9319, 0.8194, 0.9248, 0.8183, 0.9261, 0.8183, 0.9329, 0.8183, 0.9396, 0.8183, 0.9396, 0.8183, 0.9329, 0.8227, 0.9194, 0.8424, 0.9194, 0.8435, 0.9177, 0.8216, 0.9177, 0.8183, 0.9194, 0.7986, 0.9194, 0.7975, 0.9177, 0.8194, 0.9177, 0.8424, 0.9194, 0.8227, 0.9194, 0.8216, 0.9177, 0.8435, 0.9177, 0.7986, 0.9194, 0.8183, 0.9194, 0.8194, 0.9177, 0.7975, 0.9177, 0.8183, 0.9261, 0.8183, 0.9329, 0.8183, 0.9329, 0.8183, 0.9261, 0.8183, 0.9396, 0.8183, 0.9463, 0.8183, 0.9463, 0.8183, 0.9396, 0.8183, 0.9194, 0.8183, 0.9261, 0.8183, 0.9261, 0.8183, 0.9194, 0.8424, 0.9329, 0.8424, 0.9261, 0.8435, 0.9248, 0.8435, 0.9319, 0.8194, 0.9599, 0.8194, 0.9667, 0.8216, 0.9667, 0.8216, 0.9599, 0.8216, 0.953, 0.8216, 0.9599, 0.8216, 0.9603, 0.8216, 0.9532, 0.8216, 0.9667, 0.8216, 0.9735, 0.8216, 0.9745, 0.8216, 0.9674, 0.8216, 0.9462, 0.8216, 0.953, 0.8216, 0.9532, 0.8216, 0.9461, 0.8424, 0.9597, 0.8424, 0.953, 0.8435, 0.9532, 0.8435, 0.9603, 0.8194, 0.9667, 0.8194, 0.9735, 0.8216, 0.9735, 0.8216, 0.9667, 0.8216, 0.9258, 0.8216, 0.9326, 0.8216, 0.9319, 0.8216, 0.9248, 0.8216, 0.9394, 0.8216, 0.9462, 0.8216, 0.9461, 0.8216, 0.939, 0.8216, 0.9189, 0.8216, 0.9258, 0.8216, 0.9248, 0.8216, 0.9177, 0.7986, 0.9329, 0.7975, 0.9319, 0.7975, 0.9248, 0.7986, 0.9261, 0.8194, 0.9326, 0.8194, 0.9394, 0.8216, 0.9394, 0.8216, 0.9326, 0.8448, 0.9532, 0.8448, 0.9604, 0.8435, 0.9603, 0.8435, 0.9532, 0.8448, 0.9675, 0.8449, 0.9746, 0.8435, 0.9745, 0.8435, 0.9674, 0.8448, 0.9461, 0.8448, 0.9532, 0.8435, 0.9532, 0.8435, 0.9461, 0.7986, 0.9597, 0.7975, 0.9603, 0.7975, 0.9532, 0.7986, 0.953, 0.8194, 0.9189, 0.8194, 0.9258, 0.8216, 0.9258, 0.8216, 0.9189, 0.8447, 0.9248, 0.8448, 0.9319, 0.8435, 0.9319, 0.8435, 0.9248, 0.8448, 0.939, 0.8448, 0.9461, 0.8435, 0.9461, 0.8435, 0.939, 0.8447, 0.9176, 0.8447, 0.9248, 0.8435, 0.9248, 0.8435, 0.9177, 0.8227, 0.9329, 0.8216, 0.9319, 0.8216, 0.9248, 0.8227, 0.9261, 0.8194, 0.9258, 0.8194, 0.9326, 0.8216, 0.9326, 0.8216, 0.9258, 0.7986, 0.953, 0.7975, 0.9532, 0.7975, 0.9603, 0.7986, 0.9597, 0.7986, 0.9664, 0.7975, 0.9674, 0.7975, 0.9745, 0.7986, 0.9731, 0.7986, 0.9463, 0.7975, 0.9461, 0.7975, 0.9532, 0.7986, 0.953, 0.8227, 0.9597, 0.8216, 0.9603, 0.8216, 0.9532, 0.8227, 0.953, 0.8183, 0.953, 0.8183, 0.9463, 0.8183, 0.9463, 0.8183, 0.953, 0.7986, 0.9261, 0.7975, 0.9248, 0.7975, 0.9319, 0.7986, 0.9329, 0.7986, 0.9396, 0.7975, 0.939, 0.7975, 0.9461, 0.7986, 0.9463, 0.7986, 0.9194, 0.7975, 0.9177, 0.7975, 0.9248, 0.7986, 0.9261, 0.8183, 0.9329, 0.8183, 0.9261, 0.8194, 0.9248, 0.8194, 0.9319, 0.8183, 0.9463, 0.8183, 0.9396, 0.8183, 0.9396, 0.8183, 0.9463, 0.8216, 0.9394, 0.8216, 0.9462, 0.8194, 0.9462, 0.8194, 0.9394, 0.8424, 0.9463, 0.8435, 0.9461, 0.8435, 0.939, 0.8424, 0.9396, 0.8424, 0.953, 0.8435, 0.9532, 0.8435, 0.9461, 0.8424, 0.9463, 0.8424, 0.9396, 0.8424, 0.9329, 0.8435, 0.9319, 0.8435, 0.939, 0.8183, 0.9597, 0.8183, 0.953, 0.8183, 0.953, 0.8183, 0.9597, 0.8424, 0.9731, 0.8435, 0.9745, 0.8435, 0.9674, 0.8424, 0.9664, 0.8424, 0.9597, 0.8435, 0.9603, 0.8435, 0.9532, 0.8424, 0.953, 0.8424, 0.9798, 0.8435, 0.9816, 0.8435, 0.9745, 0.8424, 0.9731, 0.7986, 0.9731, 0.7975, 0.9745, 0.7975, 0.9816, 0.7986, 0.9798, 0.8216, 0.9189, 0.8216, 0.9258, 0.8194, 0.9258, 0.8194, 0.9189, 0.8216, 0.9258, 0.8216, 0.9326, 0.8194, 0.9326, 0.8194, 0.9258, 0.8424, 0.9463, 0.8424, 0.9396, 0.8435, 0.939, 0.8435, 0.9461, 0.8424, 0.953, 0.8424, 0.9463, 0.8435, 0.9461, 0.8435, 0.9532, 0.8424, 0.9261, 0.8435, 0.9248, 0.8435, 0.9177, 0.8424, 0.9194, 0.8183, 0.9664, 0.8183, 0.9597, 0.8183, 0.9597, 0.8183, 0.9664, 0.8194, 0.9462, 0.8194, 0.953, 0.8216, 0.953, 0.8216, 0.9462, 0.8424, 0.9731, 0.8424, 0.9664, 0.8435, 0.9674, 0.8435, 0.9745, 0.8424, 0.9798, 0.8424, 0.9731, 0.8435, 0.9745, 0.8435, 0.9816, 0.8424, 0.9261, 0.8424, 0.9194, 0.8435, 0.9177, 0.8435, 0.9248, 0.8183, 0.9731, 0.8183, 0.9664, 0.8183, 0.9664, 0.8183, 0.9731, 0.8194, 0.953, 0.8194, 0.9599, 0.8216, 0.9599, 0.8216, 0.953, 0.7986, 0.9463, 0.7975, 0.9461, 0.7975, 0.939, 0.7986, 0.9396, 0.7986, 0.953, 0.7975, 0.9532, 0.7975, 0.9461, 0.7986, 0.9463, 0.7986, 0.9261, 0.7975, 0.9248, 0.7975, 0.9177, 0.7986, 0.9194, 0.8183, 0.9798, 0.8183, 0.9731, 0.8183, 0.9731, 0.8183, 0.9798, 0.8194, 0.9394, 0.8194, 0.9462, 0.8216, 0.9462, 0.8216, 0.9394, 0.7986, 0.9731, 0.7975, 0.9745, 0.7975, 0.9674, 0.7986, 0.9664, 0.7986, 0.9798, 0.7975, 0.9816, 0.7975, 0.9745, 0.7986, 0.9731, 0.8227, 0.9261, 0.8216, 0.9248, 0.8216, 0.9177, 0.8227, 0.9194, 0.8183, 0.9664, 0.8183, 0.9731, 0.8183, 0.9731, 0.8183, 0.9664, 0.8183, 0.9396, 0.8183, 0.9329, 0.8183, 0.9329, 0.8183, 0.9396, 0.8227, 0.9463, 0.8216, 0.9461, 0.8216, 0.939, 0.8227, 0.9396, 0.8227, 0.953, 0.8216, 0.9532, 0.8216, 0.9461, 0.8227, 0.9463, 0.8183, 0.9261, 0.8183, 0.9194, 0.8194, 0.9177, 0.8194, 0.9248, 0.8183, 0.9597, 0.8183, 0.9664, 0.8183, 0.9664, 0.8183, 0.9597, 0.8183, 0.9329, 0.8183, 0.9261, 0.8183, 0.9261, 0.8183, 0.9329, 0.8227, 0.9731, 0.8216, 0.9745, 0.8216, 0.9674, 0.8227, 0.9664, 0.8227, 0.9798, 0.8216, 0.9816, 0.8216, 0.9745, 0.8227, 0.9731, 0.8183, 0.9261, 0.8194, 0.9248, 0.8194, 0.9177, 0.8183, 0.9194, 0.8183, 0.953, 0.8183, 0.9597, 0.8183, 0.9597, 0.8183, 0.953, 0.8424, 0.9664, 0.8435, 0.9674, 0.8435, 0.9603, 0.8424, 0.9597, 0.8183, 0.9463, 0.8183, 0.9396, 0.8194, 0.939, 0.8194, 0.9461, 0.8183, 0.953, 0.8183, 0.9463, 0.8194, 0.9461, 0.8194, 0.9532, 0.8227, 0.9261, 0.8227, 0.9194, 0.8216, 0.9177, 0.8216, 0.9248, 0.8183, 0.9463, 0.8183, 0.953, 0.8183, 0.953, 0.8183, 0.9463, 0.8183, 0.9664, 0.8194, 0.9674, 0.8194, 0.9603, 0.8183, 0.9597, 0.8227, 0.9463, 0.8227, 0.9396, 0.8216, 0.939, 0.8216, 0.9461, 0.8227, 0.9798, 0.8227, 0.9731, 0.8216, 0.9745, 0.8216, 0.9816, 0.8183, 0.9396, 0.8194, 0.939, 0.8194, 0.9319, 0.8183, 0.9329, 0.9607, 0.9449, 0.9607, 0.9516, 0.9804, 0.9516, 0.9804, 0.9449, 0.8227, 0.7324, 0.8227, 0.7391, 0.8424, 0.7391, 0.8424, 0.7324, 0.8227, 0.953, 0.8227, 0.9463, 0.8216, 0.9461, 0.8216, 0.9532, 0.8183, 0.9731, 0.8194, 0.9745, 0.8194, 0.9674, 0.8183, 0.9664, 0.8183, 0.9597, 0.8183, 0.953, 0.8194, 0.9532, 0.8194, 0.9603, 0.8183, 0.9463, 0.8194, 0.9461, 0.8194, 0.939, 0.8183, 0.9396, 0.8183, 0.953, 0.8194, 0.9532, 0.8194, 0.9461, 0.8183, 0.9463, 0.8183, 0.9597, 0.8194, 0.9603, 0.8194, 0.9532, 0.8183, 0.953, 0.7986, 0.719, 0.7986, 0.7257, 0.8183, 0.7257, 0.8183, 0.719, 0.8183, 0.9664, 0.8183, 0.9597, 0.8194, 0.9603, 0.8194, 0.9674, 0.8183, 0.9798, 0.8194, 0.9816, 0.8194, 0.9745, 0.8183, 0.9731, 0.8227, 0.9329, 0.8227, 0.9261, 0.8216, 0.9248, 0.8216, 0.9319, 0.8227, 0.9396, 0.8227, 0.9329, 0.8216, 0.9319, 0.8216, 0.939, 0.8424, 0.7056, 0.8424, 0.7123, 0.8227, 0.7123, 0.8227, 0.7056, 0.8183, 0.9731, 0.8183, 0.9664, 0.8194, 0.9674, 0.8194, 0.9745, 0.8227, 0.9597, 0.8227, 0.953, 0.8216, 0.9532, 0.8216, 0.9603, 0.8227, 0.9664, 0.8227, 0.9597, 0.8216, 0.9603, 0.8216, 0.9674, 0.8227, 0.9731, 0.8227, 0.9664, 0.8216, 0.9674, 0.8216, 0.9745, 0.9563, 0.9314, 0.9563, 0.9381, 0.9366, 0.9381, 0.9366, 0.9314, 0.8183, 0.9798, 0.8183, 0.9731, 0.8194, 0.9745, 0.8194, 0.9816, 0.9607, 0.9717, 0.9607, 0.9784, 0.9804, 0.9784, 0.9804, 0.9717, 0.8227, 0.719, 0.8227, 0.7257, 0.8424, 0.7257, 0.8424, 0.719, 0.9607, 0.9583, 0.9607, 0.965, 0.9804, 0.965, 0.9804, 0.9583, 0.8183, 0.719, 0.8183, 0.7257, 0.7986, 0.7257, 0.7986, 0.719, 0.8227, 0.6922, 0.8227, 0.6989, 0.8424, 0.6989, 0.8424, 0.6922, 0.8227, 0.7056, 0.8227, 0.7123, 0.8424, 0.7123, 0.8424, 0.7056, 0.9607, 0.9314, 0.9607, 0.9381, 0.9804, 0.9381, 0.9804, 0.9314, 0.8183, 0.7324, 0.8183, 0.7391, 0.7986, 0.7391, 0.7986, 0.7324, 0.9607, 0.9851, 0.9607, 0.9918, 0.9804, 0.9918, 0.9804, 0.9851, 0.9563, 0.9583, 0.9563, 0.965, 0.9366, 0.965, 0.9366, 0.9583, 0.9563, 0.9717, 0.9563, 0.9784, 0.9366, 0.9784, 0.9366, 0.9717, 0.8183, 0.7056, 0.8183, 0.7123, 0.7986, 0.7123, 0.7986, 0.7056, 0.9563, 0.9449, 0.9563, 0.9516, 0.9366, 0.9516, 0.9366, 0.9449, 0.9563, 0.9851, 0.9563, 0.9918, 0.9366, 0.9918, 0.9366, 0.9851, 0.8424, 0.7324, 0.8424, 0.7391, 0.8227, 0.7391, 0.8227, 0.7324, 0.8183, 0.6922, 0.8183, 0.6989, 0.7986, 0.6989, 0.7986, 0.6922, 0.9804, 0.9717, 0.9804, 0.9784, 0.9607, 0.9784, 0.9607, 0.9717, 0.8424, 0.719, 0.8424, 0.7257, 0.8227, 0.7257, 0.8227, 0.719, 0.9804, 0.9851, 0.9804, 0.9918, 0.9607, 0.9918, 0.9607, 0.9851, 0.9804, 0.9449, 0.9804, 0.9516, 0.9607, 0.9516, 0.9607, 0.9449, 0.9804, 0.9583, 0.9804, 0.965, 0.9607, 0.965, 0.9607, 0.9583, 0.8424, 0.7162, 0.8424, 0.7229, 0.8227, 0.7229, 0.8227, 0.7162, 0.9804, 0.9314, 0.9804, 0.9381, 0.9607, 0.9381, 0.9607, 0.9314, 0.9366, 0.9851, 0.9366, 0.9918, 0.9563, 0.9918, 0.9563, 0.9851, 0.7986, 0.953, 0.7986, 0.9463, 0.7986, 0.9463, 0.7986, 0.953, 0.8183, 0.9798, 0.7986, 0.9798, 0.7986, 0.9798, 0.8183, 0.9798, 0.7986, 0.9261, 0.7986, 0.9194, 0.7986, 0.9194, 0.7986, 0.9261, 0.8424, 0.9798, 0.8227, 0.9798, 0.8227, 0.9798, 0.8424, 0.9798, 0.7986, 0.9329, 0.7986, 0.9261, 0.7986, 0.9261, 0.7986, 0.9329, 0.7986, 0.9798, 0.8183, 0.9798, 0.8183, 0.9798, 0.7986, 0.9798, 0.8424, 0.9396, 0.8424, 0.9329, 0.8424, 0.9329, 0.8424, 0.9396, 0.7986, 0.9664, 0.7986, 0.9731, 0.7986, 0.9731, 0.7986, 0.9664, 0.7986, 0.9597, 0.7986, 0.953, 0.7986, 0.953, 0.7986, 0.9597, 0.7986, 0.953, 0.7986, 0.9597, 0.7986, 0.9597, 0.7986, 0.953, 0.8424, 0.9798, 0.8424, 0.9731, 0.8424, 0.9731, 0.8424, 0.9798, 0.7986, 0.9731, 0.7986, 0.9798, 0.7986, 0.9798, 0.7986, 0.9731, 0.8424, 0.9798, 0.8424, 0.9798, 0.8424, 0.9731, 0.8424, 0.9731, 0.7986, 0.9329, 0.7986, 0.9396, 0.7986, 0.9396, 0.7986, 0.9329, 0.8194, 0.9189, 0.8194, 0.9258, 0.8194, 0.9248, 0.8194, 0.9177, 0.7986, 0.9261, 0.7986, 0.9329, 0.7986, 0.9329, 0.7986, 0.9261, 0.7986, 0.9194, 0.7986, 0.9261, 0.7986, 0.9261, 0.7986, 0.9194, 0.8424, 0.9194, 0.8227, 0.9194, 0.8227, 0.9194, 0.8424, 0.9194, 0.8424, 0.9396, 0.8424, 0.9396, 0.8424, 0.9329, 0.8424, 0.9329, 0.7986, 0.9194, 0.8183, 0.9194, 0.8183, 0.9194, 0.7986, 0.9194, 0.7986, 0.9664, 0.7986, 0.9597, 0.7986, 0.9597, 0.7986, 0.9664, 0.8227, 0.9194, 0.8424, 0.9194, 0.8424, 0.9194, 0.8227, 0.9194, 0.8183, 0.9194, 0.7986, 0.9194, 0.7986, 0.9194, 0.8183, 0.9194, 0.8424, 0.953, 0.8424, 0.9463, 0.8424, 0.9463, 0.8424, 0.953, 0.8424, 0.9664, 0.8424, 0.9597, 0.8424, 0.9597, 0.8424, 0.9664, 0.8424, 0.9597, 0.8424, 0.953, 0.8424, 0.953, 0.8424, 0.9597, 0.8424, 0.9463, 0.8424, 0.9396, 0.8424, 0.9396, 0.8424, 0.9463, 0.8424, 0.9731, 0.8424, 0.9664, 0.8424, 0.9664, 0.8424, 0.9731, 0.8227, 0.9396, 0.8227, 0.9329, 0.8227, 0.9329, 0.8227, 0.9396, 0.7986, 0.9798, 0.7986, 0.9731, 0.7986, 0.9731, 0.7986, 0.9798, 0.8424, 0.9261, 0.8424, 0.9194, 0.8424, 0.9194, 0.8424, 0.9261, 0.7986, 0.7056, 0.7986, 0.7123, 0.8183, 0.7123, 0.8183, 0.7056, 0.8424, 0.953, 0.8424, 0.953, 0.8424, 0.9463, 0.8424, 0.9463, 0.8424, 0.9664, 0.8424, 0.9664, 0.8424, 0.9597, 0.8424, 0.9597, 0.8424, 0.9597, 0.8424, 0.9597, 0.8424, 0.953, 0.8424, 0.953, 0.8424, 0.9463, 0.8424, 0.9463, 0.8424, 0.9396, 0.8424, 0.9396, 0.8424, 0.9731, 0.8424, 0.9731, 0.8424, 0.9664, 0.8424, 0.9664, 0.8227, 0.9798, 0.8227, 0.9731, 0.8227, 0.9731, 0.8227, 0.9798, 0.7986, 0.9597, 0.7986, 0.9664, 0.7986, 0.9664, 0.7986, 0.9597, 0.8424, 0.9261, 0.8424, 0.9261, 0.8424, 0.9194, 0.8424, 0.9194, 0.9366, 0.9449, 0.9366, 0.9516, 0.9563, 0.9516, 0.9563, 0.9449, 0.8227, 0.953, 0.8227, 0.9463, 0.8227, 0.9463, 0.8227, 0.953, 0.8227, 0.9664, 0.8227, 0.9597, 0.8227, 0.9597, 0.8227, 0.9664, 0.8227, 0.9597, 0.8227, 0.953, 0.8227, 0.953, 0.8227, 0.9597, 0.8227, 0.9463, 0.8227, 0.9396, 0.8227, 0.9396, 0.8227, 0.9463, 0.8227, 0.9731, 0.8227, 0.9664, 0.8227, 0.9664, 0.8227, 0.9731, 0.8227, 0.9261, 0.8227, 0.9194, 0.8227, 0.9194, 0.8227, 0.9261, 0.7986, 0.9463, 0.7986, 0.953, 0.7986, 0.953, 0.7986, 0.9463, 0.7962, 0.9248, 0.7962, 0.9319, 0.7962, 0.9319, 0.7962, 0.9248])
me_cube_007.materials.append(mat_material_002)
me_cube_007.update()

# ---- objects
ob_cube_006 = bpy.data.objects.new('Cube.006', me_cube_007)

# ---- transforms, parenting, visibility, modifiers, constraints
ob_cube_006.location = (17.87, -51.53, -5.195)
ob_cube_006.rotation_euler = (-1.571, -0.0, 0.0)
ob_cube_006.scale = (8.917, 8.917, 8.917)

# ---- collection membership
col_collection.objects.link(ob_cube_006)

# ---- scene / render settings (as saved in the file)
scene.frame_start = 1; scene.frame_end = 250; scene.frame_set(1)
scene.render.engine = 'BLENDER_EEVEE_NEXT'
scene.cycles.sampling_pattern = 'TABULATED_SOBOL'
scene.view_settings.view_transform = 'Filmic'
bpy.context.view_layer.update()

# ---- added for rendering (the .blend has no active camera and no usable light): camera, sun
cam_auto = bpy.data.cameras.new('AutoCamera')
cam_auto.lens = 50.0
cam_auto.sensor_width = 36.0
cam_auto.clip_end = 1008.74
ob_auto_camera = bpy.data.objects.new('AutoCamera', cam_auto)
scene.collection.objects.link(ob_auto_camera)
ob_auto_camera.location = (75.3449, -68.9126, 50.7886)
ob_auto_camera.rotation_euler = (1.09748, -7.21219e-08, 0.694738)
scene.camera = ob_auto_camera
light_auto_sun = bpy.data.lights.new('AutoSun', 'SUN')
light_auto_sun.energy = 3.0
light_auto_sun.angle = 0.0523599
ob_auto_sun = bpy.data.objects.new('AutoSun', light_auto_sun)
scene.collection.objects.link(ob_auto_sun)
ob_auto_sun.rotation_euler = (0.872665, 0.174533, 0.523599)
bpy.context.view_layer.update()
